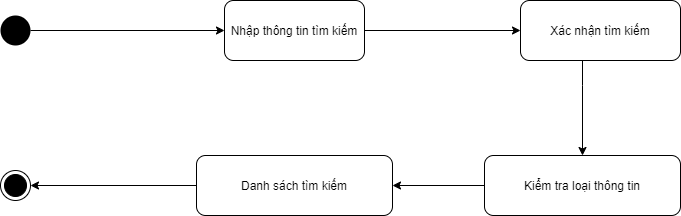

The diagram above was exported from draw.io. Its source (the exported page's mxGraphModel, read from the mxfile embedded in the PNG):
<mxGraphModel dx="1038" dy="491" grid="1" gridSize="10" guides="1" tooltips="1" connect="1" arrows="1" fold="1" page="1" pageScale="1" pageWidth="827" pageHeight="1169" math="0" shadow="0">
  <root>
    <mxCell id="GIHmVLls-C06I1kNMFcH-0" />
    <mxCell id="GIHmVLls-C06I1kNMFcH-1" parent="GIHmVLls-C06I1kNMFcH-0" />
    <mxCell id="GIHmVLls-C06I1kNMFcH-2" style="edgeStyle=orthogonalEdgeStyle;rounded=0;orthogonalLoop=1;jettySize=auto;html=1;entryX=0;entryY=0.5;entryDx=0;entryDy=0;exitX=1;exitY=0.5;exitDx=0;exitDy=0;" edge="1" parent="GIHmVLls-C06I1kNMFcH-1" source="GIHmVLls-C06I1kNMFcH-22" target="GIHmVLls-C06I1kNMFcH-17">
      <mxGeometry relative="1" as="geometry">
        <mxPoint x="486" y="85" as="sourcePoint" />
      </mxGeometry>
    </mxCell>
    <mxCell id="k9cNFMxSOiuZ0wesFsB5-3" style="edgeStyle=orthogonalEdgeStyle;rounded=0;orthogonalLoop=1;jettySize=auto;html=1;" edge="1" parent="GIHmVLls-C06I1kNMFcH-1" source="GIHmVLls-C06I1kNMFcH-6" target="GIHmVLls-C06I1kNMFcH-26">
      <mxGeometry relative="1" as="geometry" />
    </mxCell>
    <mxCell id="GIHmVLls-C06I1kNMFcH-6" value="Danh sách tìm kiếm" style="rounded=1;whiteSpace=wrap;html=1;" vertex="1" parent="GIHmVLls-C06I1kNMFcH-1">
      <mxGeometry x="246" y="210" width="196" height="60" as="geometry" />
    </mxCell>
    <mxCell id="k9cNFMxSOiuZ0wesFsB5-1" style="edgeStyle=orthogonalEdgeStyle;rounded=0;orthogonalLoop=1;jettySize=auto;html=1;entryX=1;entryY=0.5;entryDx=0;entryDy=0;" edge="1" parent="GIHmVLls-C06I1kNMFcH-1" source="GIHmVLls-C06I1kNMFcH-8" target="GIHmVLls-C06I1kNMFcH-6">
      <mxGeometry relative="1" as="geometry" />
    </mxCell>
    <mxCell id="GIHmVLls-C06I1kNMFcH-8" value="Kiểm tra loại thông tin" style="rounded=1;whiteSpace=wrap;html=1;" vertex="1" parent="GIHmVLls-C06I1kNMFcH-1">
      <mxGeometry x="534" y="210" width="196" height="60" as="geometry" />
    </mxCell>
    <mxCell id="GIHmVLls-C06I1kNMFcH-10" style="edgeStyle=orthogonalEdgeStyle;rounded=0;orthogonalLoop=1;jettySize=auto;html=1;entryX=0;entryY=0.5;entryDx=0;entryDy=0;" edge="1" parent="GIHmVLls-C06I1kNMFcH-1" source="GIHmVLls-C06I1kNMFcH-11" target="GIHmVLls-C06I1kNMFcH-22">
      <mxGeometry relative="1" as="geometry">
        <mxPoint x="80" y="85" as="targetPoint" />
      </mxGeometry>
    </mxCell>
    <mxCell id="GIHmVLls-C06I1kNMFcH-11" value="" style="ellipse;fillColor=#000000;strokeColor=none;" vertex="1" parent="GIHmVLls-C06I1kNMFcH-1">
      <mxGeometry x="50" y="70" width="30" height="30" as="geometry" />
    </mxCell>
    <mxCell id="k9cNFMxSOiuZ0wesFsB5-0" style="edgeStyle=orthogonalEdgeStyle;rounded=0;orthogonalLoop=1;jettySize=auto;html=1;entryX=0.5;entryY=0;entryDx=0;entryDy=0;" edge="1" parent="GIHmVLls-C06I1kNMFcH-1" source="GIHmVLls-C06I1kNMFcH-17" target="GIHmVLls-C06I1kNMFcH-8">
      <mxGeometry relative="1" as="geometry">
        <Array as="points">
          <mxPoint x="632" y="140" />
          <mxPoint x="632" y="140" />
        </Array>
      </mxGeometry>
    </mxCell>
    <mxCell id="GIHmVLls-C06I1kNMFcH-17" value="Xác nhận tìm kiếm" style="rounded=1;whiteSpace=wrap;html=1;" vertex="1" parent="GIHmVLls-C06I1kNMFcH-1">
      <mxGeometry x="570" y="55" width="160" height="60" as="geometry" />
    </mxCell>
    <mxCell id="GIHmVLls-C06I1kNMFcH-22" value="Nhập thông tin tìm kiếm" style="rounded=1;whiteSpace=wrap;html=1;" vertex="1" parent="GIHmVLls-C06I1kNMFcH-1">
      <mxGeometry x="274" y="55" width="140" height="60" as="geometry" />
    </mxCell>
    <mxCell id="GIHmVLls-C06I1kNMFcH-26" value="" style="ellipse;html=1;shape=endState;fillColor=#000000;strokeColor=#000000;" vertex="1" parent="GIHmVLls-C06I1kNMFcH-1">
      <mxGeometry x="50" y="225" width="30" height="30" as="geometry" />
    </mxCell>
  </root>
</mxGraphModel>